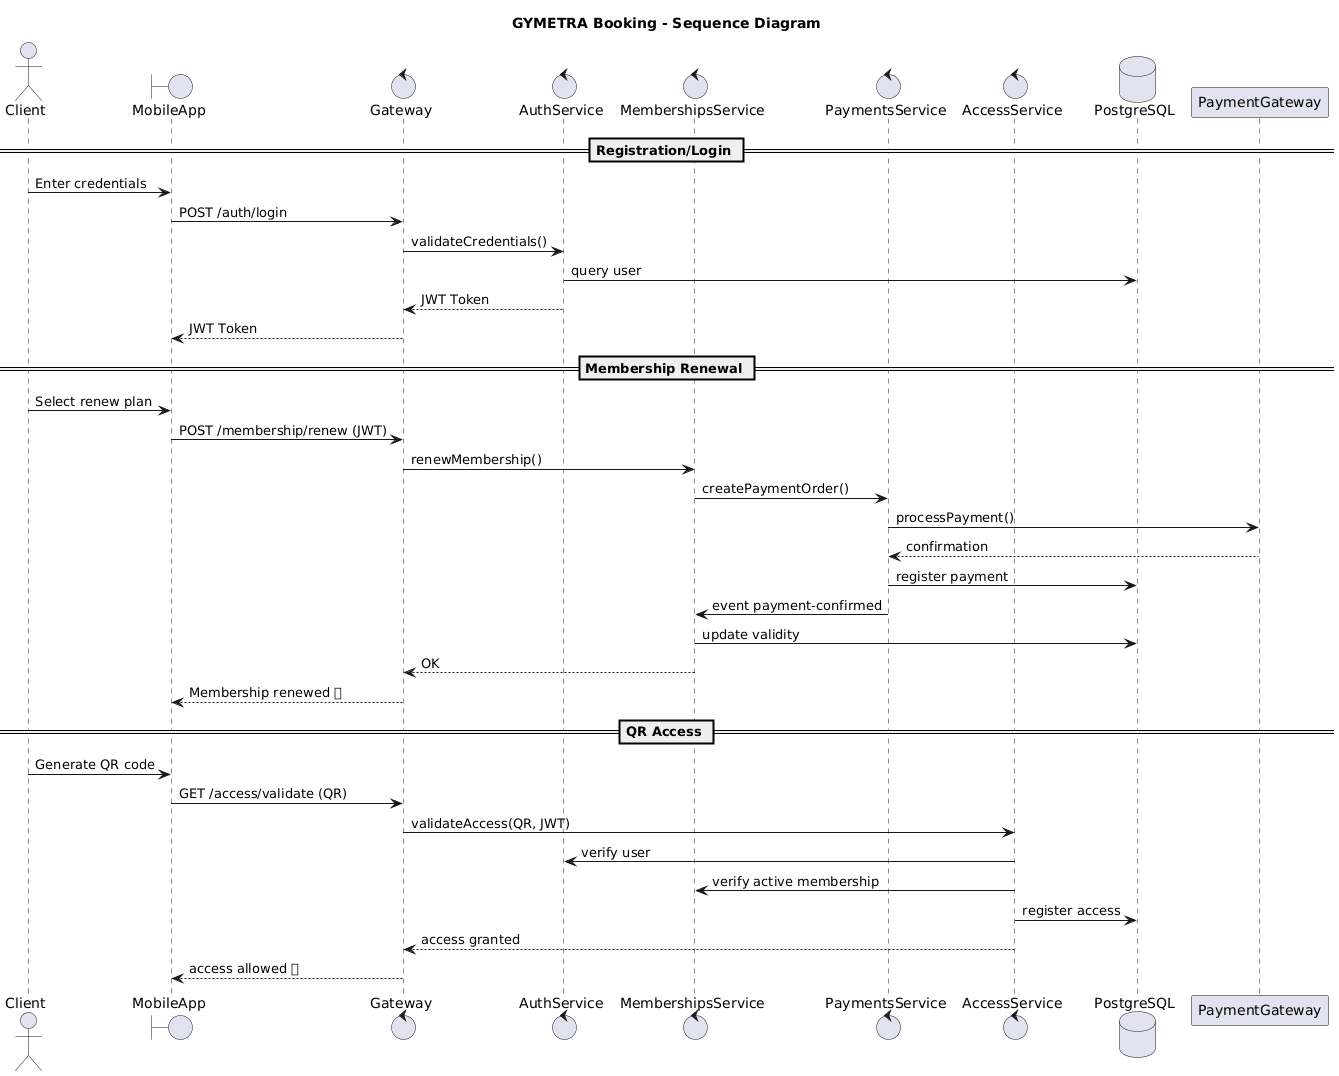

The diagram above was rendered by PlantUML. Its source (embedded in the PNG):
@startuml
title GYMETRA Booking - Sequence Diagram

actor Client
boundary MobileApp as App
control Gateway
control AuthService
control MembershipsService
control PaymentsService
control AccessService
database PostgreSQL

== Registration/Login ==
Client -> App : Enter credentials
App -> Gateway : POST /auth/login
Gateway -> AuthService : validateCredentials()
AuthService -> PostgreSQL : query user
AuthService --> Gateway : JWT Token
Gateway --> App : JWT Token

== Membership Renewal ==
Client -> App : Select renew plan
App -> Gateway : POST /membership/renew (JWT)
Gateway -> MembershipsService : renewMembership()
MembershipsService -> PaymentsService : createPaymentOrder()
PaymentsService -> PaymentGateway : processPayment()
PaymentGateway --> PaymentsService : confirmation
PaymentsService -> PostgreSQL : register payment
PaymentsService -> MembershipsService : event payment-confirmed
MembershipsService -> PostgreSQL : update validity
MembershipsService --> Gateway : OK
Gateway --> App : Membership renewed ✅

== QR Access ==
Client -> App : Generate QR code
App -> Gateway : GET /access/validate (QR)
Gateway -> AccessService : validateAccess(QR, JWT)
AccessService -> AuthService : verify user
AccessService -> MembershipsService : verify active membership
AccessService -> PostgreSQL : register access
AccessService --> Gateway : access granted
Gateway --> App : access allowed 🚪
@enduml